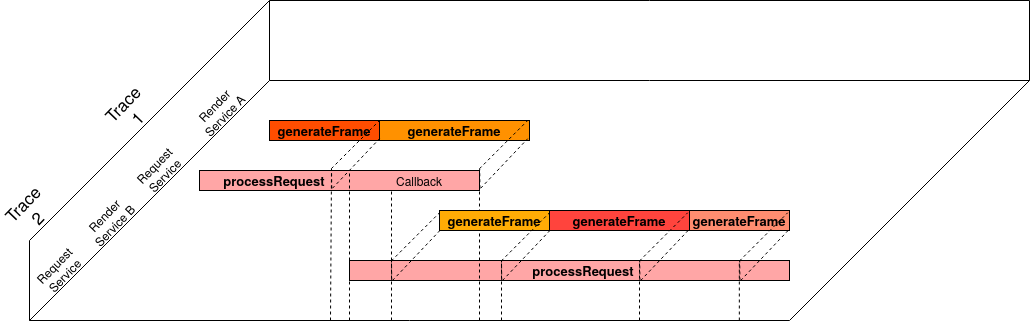

The diagram above was exported from draw.io. Its source (the exported page's mxGraphModel, read from the mxfile embedded in the PNG):
<mxGraphModel dx="672" dy="431" grid="1" gridSize="10" guides="1" tooltips="1" connect="1" arrows="1" fold="1" page="1" pageScale="1" pageWidth="850" pageHeight="1100" math="0" shadow="0">
  <root>
    <mxCell id="0" />
    <mxCell id="1" parent="0" />
    <mxCell id="iSiaBeWiGMkGrqTu0pON-1" value="&lt;b style=&quot;font-size: 13px;&quot;&gt;processRequest&lt;/b&gt;" style="rounded=0;whiteSpace=wrap;html=1;fillColor=#FFA6A6;fontSize=13;spacingRight=130;" vertex="1" parent="1">
      <mxGeometry x="370" y="290" width="280" height="20" as="geometry" />
    </mxCell>
    <mxCell id="iSiaBeWiGMkGrqTu0pON-2" value="" style="endArrow=none;html=1;" edge="1" parent="1">
      <mxGeometry width="50" height="50" relative="1" as="geometry">
        <mxPoint x="200" y="440" as="sourcePoint" />
        <mxPoint x="440" y="200" as="targetPoint" />
      </mxGeometry>
    </mxCell>
    <mxCell id="iSiaBeWiGMkGrqTu0pON-3" value="" style="endArrow=none;html=1;" edge="1" parent="1">
      <mxGeometry width="50" height="50" relative="1" as="geometry">
        <mxPoint x="200" y="440" as="sourcePoint" />
        <mxPoint x="200" y="360" as="targetPoint" />
      </mxGeometry>
    </mxCell>
    <mxCell id="iSiaBeWiGMkGrqTu0pON-4" value="" style="endArrow=none;html=1;" edge="1" parent="1">
      <mxGeometry width="50" height="50" relative="1" as="geometry">
        <mxPoint x="200" y="440" as="sourcePoint" />
        <mxPoint x="960" y="440" as="targetPoint" />
      </mxGeometry>
    </mxCell>
    <mxCell id="iSiaBeWiGMkGrqTu0pON-5" value="" style="endArrow=none;html=1;" edge="1" parent="1">
      <mxGeometry width="50" height="50" relative="1" as="geometry">
        <mxPoint x="1200" y="200" as="sourcePoint" />
        <mxPoint x="440" y="200" as="targetPoint" />
      </mxGeometry>
    </mxCell>
    <mxCell id="iSiaBeWiGMkGrqTu0pON-6" value="" style="endArrow=none;html=1;" edge="1" parent="1">
      <mxGeometry width="50" height="50" relative="1" as="geometry">
        <mxPoint x="960" y="440" as="sourcePoint" />
        <mxPoint x="1200" y="200" as="targetPoint" />
      </mxGeometry>
    </mxCell>
    <mxCell id="iSiaBeWiGMkGrqTu0pON-7" value="" style="endArrow=none;html=1;" edge="1" parent="1">
      <mxGeometry width="50" height="50" relative="1" as="geometry">
        <mxPoint x="440" y="200" as="sourcePoint" />
        <mxPoint x="440" y="120" as="targetPoint" />
      </mxGeometry>
    </mxCell>
    <mxCell id="iSiaBeWiGMkGrqTu0pON-8" value="" style="endArrow=none;html=1;" edge="1" parent="1">
      <mxGeometry width="50" height="50" relative="1" as="geometry">
        <mxPoint x="200" y="360" as="sourcePoint" />
        <mxPoint x="440" y="120" as="targetPoint" />
      </mxGeometry>
    </mxCell>
    <mxCell id="iSiaBeWiGMkGrqTu0pON-9" value="" style="endArrow=none;html=1;" edge="1" parent="1">
      <mxGeometry width="50" height="50" relative="1" as="geometry">
        <mxPoint x="1200" y="120" as="sourcePoint" />
        <mxPoint x="440" y="120" as="targetPoint" />
      </mxGeometry>
    </mxCell>
    <mxCell id="iSiaBeWiGMkGrqTu0pON-10" value="" style="endArrow=none;html=1;" edge="1" parent="1">
      <mxGeometry width="50" height="50" relative="1" as="geometry">
        <mxPoint x="1200" y="200" as="sourcePoint" />
        <mxPoint x="1200" y="120" as="targetPoint" />
      </mxGeometry>
    </mxCell>
    <mxCell id="iSiaBeWiGMkGrqTu0pON-11" value="Trace 2" style="text;html=1;strokeColor=none;fillColor=none;align=center;verticalAlign=middle;whiteSpace=wrap;rounded=0;rotation=314;fontSize=17;" vertex="1" parent="1">
      <mxGeometry x="180" y="320" width="40" height="20" as="geometry" />
    </mxCell>
    <mxCell id="iSiaBeWiGMkGrqTu0pON-12" value="Trace 1" style="text;html=1;strokeColor=none;fillColor=none;align=center;verticalAlign=middle;whiteSpace=wrap;rounded=0;rotation=314;fontSize=17;" vertex="1" parent="1">
      <mxGeometry x="280" y="220" width="40" height="20" as="geometry" />
    </mxCell>
    <mxCell id="iSiaBeWiGMkGrqTu0pON-29" value="&lt;b style=&quot;font-size: 13px;&quot;&gt;generateFrame&lt;/b&gt;" style="rounded=0;whiteSpace=wrap;html=1;fillColor=#FF4D00;fontSize=13;" vertex="1" parent="1">
      <mxGeometry x="440" y="240" width="110" height="20" as="geometry" />
    </mxCell>
    <mxCell id="iSiaBeWiGMkGrqTu0pON-66" value="&lt;b style=&quot;font-size: 13px;&quot;&gt;generateFrame&lt;/b&gt;" style="rounded=0;whiteSpace=wrap;html=1;fillColor=#FF9100;fontSize=13;" vertex="1" parent="1">
      <mxGeometry x="550" y="240" width="150" height="20" as="geometry" />
    </mxCell>
    <mxCell id="iSiaBeWiGMkGrqTu0pON-67" value="&lt;b style=&quot;font-size: 13px;&quot;&gt;processRequest&lt;/b&gt;" style="rounded=0;whiteSpace=wrap;html=1;fillColor=#FFA6A6;fontSize=13;spacingRight=-28;" vertex="1" parent="1">
      <mxGeometry x="520" y="380" width="440" height="20" as="geometry" />
    </mxCell>
    <mxCell id="iSiaBeWiGMkGrqTu0pON-69" value="&lt;b style=&quot;font-size: 13px;&quot;&gt;generateFrame&lt;/b&gt;" style="rounded=0;whiteSpace=wrap;html=1;fillColor=#FF443D;fontSize=13;" vertex="1" parent="1">
      <mxGeometry x="720" y="330" width="140" height="20" as="geometry" />
    </mxCell>
    <mxCell id="iSiaBeWiGMkGrqTu0pON-74" value="" style="endArrow=none;dashed=1;html=1;" edge="1" parent="1">
      <mxGeometry width="50" height="50" relative="1" as="geometry">
        <mxPoint x="650" y="440" as="sourcePoint" />
        <mxPoint x="650" y="290" as="targetPoint" />
      </mxGeometry>
    </mxCell>
    <mxCell id="iSiaBeWiGMkGrqTu0pON-83" value="&lt;b style=&quot;font-size: 13px;&quot;&gt;generateFrame&lt;/b&gt;" style="rounded=0;whiteSpace=wrap;html=1;fillColor=#FF8D70;fontSize=13;" vertex="1" parent="1">
      <mxGeometry x="860" y="330" width="100" height="20" as="geometry" />
    </mxCell>
    <mxCell id="iSiaBeWiGMkGrqTu0pON-89" value="Request Service" style="text;html=1;strokeColor=none;fillColor=none;align=center;verticalAlign=middle;whiteSpace=wrap;rounded=0;rotation=314;fontSize=12;" vertex="1" parent="1">
      <mxGeometry x="310" y="280" width="40" height="20" as="geometry" />
    </mxCell>
    <mxCell id="iSiaBeWiGMkGrqTu0pON-90" value="Request Service" style="text;html=1;strokeColor=none;fillColor=none;align=center;verticalAlign=middle;whiteSpace=wrap;rounded=0;rotation=314;fontSize=12;" vertex="1" parent="1">
      <mxGeometry x="210" y="380" width="40" height="20" as="geometry" />
    </mxCell>
    <mxCell id="iSiaBeWiGMkGrqTu0pON-92" value="Callback" style="text;html=1;strokeColor=none;fillColor=none;align=center;verticalAlign=middle;whiteSpace=wrap;rounded=0;fontSize=12;" vertex="1" parent="1">
      <mxGeometry x="570" y="290" width="40" height="20" as="geometry" />
    </mxCell>
    <mxCell id="iSiaBeWiGMkGrqTu0pON-95" value="" style="endArrow=none;dashed=1;html=1;" edge="1" parent="1">
      <mxGeometry width="50" height="50" relative="1" as="geometry">
        <mxPoint x="520" y="439.9999999999999" as="sourcePoint" />
        <mxPoint x="520" y="290" as="targetPoint" />
      </mxGeometry>
    </mxCell>
    <mxCell id="iSiaBeWiGMkGrqTu0pON-68" value="&lt;b style=&quot;font-size: 13px;&quot;&gt;generateFrame&lt;/b&gt;" style="rounded=0;whiteSpace=wrap;html=1;fillColor=#FFAC05;fontSize=13;" vertex="1" parent="1">
      <mxGeometry x="610" y="330" width="110" height="20" as="geometry" />
    </mxCell>
    <mxCell id="iSiaBeWiGMkGrqTu0pON-98" value="Render Service A" style="text;html=1;strokeColor=none;fillColor=none;align=center;verticalAlign=middle;whiteSpace=wrap;rounded=0;rotation=314;fontSize=12;" vertex="1" parent="1">
      <mxGeometry x="360" y="220" width="60" height="20" as="geometry" />
    </mxCell>
    <mxCell id="iSiaBeWiGMkGrqTu0pON-99" value="Render Service B" style="text;html=1;strokeColor=none;fillColor=none;align=center;verticalAlign=middle;whiteSpace=wrap;rounded=0;rotation=314;fontSize=12;" vertex="1" parent="1">
      <mxGeometry x="250" y="330" width="60" height="20" as="geometry" />
    </mxCell>
    <mxCell id="iSiaBeWiGMkGrqTu0pON-111" value="" style="endArrow=none;dashed=1;html=1;exitX=0.952;exitY=0.978;exitDx=0;exitDy=0;exitPerimeter=0;" edge="1" parent="1">
      <mxGeometry width="50" height="50" relative="1" as="geometry">
        <mxPoint x="810.4300000000001" y="399.99999999999994" as="sourcePoint" />
        <mxPoint x="810.19" y="380.44" as="targetPoint" />
      </mxGeometry>
    </mxCell>
    <mxCell id="iSiaBeWiGMkGrqTu0pON-112" value="" style="endArrow=none;dashed=1;html=1;exitX=0.954;exitY=0.978;exitDx=0;exitDy=0;exitPerimeter=0;" edge="1" parent="1">
      <mxGeometry width="50" height="50" relative="1" as="geometry">
        <mxPoint x="811.1699999999998" y="399.99999999999994" as="sourcePoint" />
        <mxPoint x="858.1900000000003" y="350.4399999999999" as="targetPoint" />
      </mxGeometry>
    </mxCell>
    <mxCell id="iSiaBeWiGMkGrqTu0pON-113" value="" style="endArrow=none;dashed=1;html=1;exitX=0.113;exitY=-0.091;exitDx=0;exitDy=0;exitPerimeter=0;" edge="1" parent="1">
      <mxGeometry width="50" height="50" relative="1" as="geometry">
        <mxPoint x="810" y="380.44" as="sourcePoint" />
        <mxPoint x="858.1900000000003" y="332.2599999999999" as="targetPoint" />
      </mxGeometry>
    </mxCell>
    <mxCell id="iSiaBeWiGMkGrqTu0pON-114" value="" style="endArrow=none;dashed=1;html=1;exitX=0.952;exitY=0.978;exitDx=0;exitDy=0;exitPerimeter=0;" edge="1" parent="1">
      <mxGeometry width="50" height="50" relative="1" as="geometry">
        <mxPoint x="672.24" y="399.99999999999994" as="sourcePoint" />
        <mxPoint x="672" y="380.44" as="targetPoint" />
      </mxGeometry>
    </mxCell>
    <mxCell id="iSiaBeWiGMkGrqTu0pON-115" value="" style="endArrow=none;dashed=1;html=1;exitX=0.954;exitY=0.978;exitDx=0;exitDy=0;exitPerimeter=0;" edge="1" parent="1">
      <mxGeometry width="50" height="50" relative="1" as="geometry">
        <mxPoint x="672.9799999999998" y="399.99999999999994" as="sourcePoint" />
        <mxPoint x="720.0000000000002" y="350.4399999999999" as="targetPoint" />
      </mxGeometry>
    </mxCell>
    <mxCell id="iSiaBeWiGMkGrqTu0pON-116" value="" style="endArrow=none;dashed=1;html=1;exitX=0.113;exitY=-0.091;exitDx=0;exitDy=0;exitPerimeter=0;" edge="1" parent="1">
      <mxGeometry width="50" height="50" relative="1" as="geometry">
        <mxPoint x="671.81" y="380.44" as="sourcePoint" />
        <mxPoint x="720.0000000000002" y="332.2599999999999" as="targetPoint" />
      </mxGeometry>
    </mxCell>
    <mxCell id="iSiaBeWiGMkGrqTu0pON-117" value="" style="endArrow=none;dashed=1;html=1;exitX=0.952;exitY=0.978;exitDx=0;exitDy=0;exitPerimeter=0;" edge="1" parent="1">
      <mxGeometry width="50" height="50" relative="1" as="geometry">
        <mxPoint x="562.24" y="400" as="sourcePoint" />
        <mxPoint x="562" y="380.44000000000005" as="targetPoint" />
      </mxGeometry>
    </mxCell>
    <mxCell id="iSiaBeWiGMkGrqTu0pON-118" value="" style="endArrow=none;dashed=1;html=1;exitX=0.954;exitY=0.978;exitDx=0;exitDy=0;exitPerimeter=0;" edge="1" parent="1">
      <mxGeometry width="50" height="50" relative="1" as="geometry">
        <mxPoint x="562.9799999999998" y="400" as="sourcePoint" />
        <mxPoint x="610.0000000000002" y="350.4399999999999" as="targetPoint" />
      </mxGeometry>
    </mxCell>
    <mxCell id="iSiaBeWiGMkGrqTu0pON-119" value="" style="endArrow=none;dashed=1;html=1;exitX=0.113;exitY=-0.091;exitDx=0;exitDy=0;exitPerimeter=0;" edge="1" parent="1">
      <mxGeometry width="50" height="50" relative="1" as="geometry">
        <mxPoint x="561.81" y="380.44000000000005" as="sourcePoint" />
        <mxPoint x="610.0000000000002" y="332.2599999999999" as="targetPoint" />
      </mxGeometry>
    </mxCell>
    <mxCell id="iSiaBeWiGMkGrqTu0pON-120" value="" style="endArrow=none;dashed=1;html=1;exitX=0.952;exitY=0.978;exitDx=0;exitDy=0;exitPerimeter=0;" edge="1" parent="1">
      <mxGeometry width="50" height="50" relative="1" as="geometry">
        <mxPoint x="910.4300000000001" y="400" as="sourcePoint" />
        <mxPoint x="910.19" y="380.44000000000005" as="targetPoint" />
      </mxGeometry>
    </mxCell>
    <mxCell id="iSiaBeWiGMkGrqTu0pON-121" value="" style="endArrow=none;dashed=1;html=1;exitX=0.954;exitY=0.978;exitDx=0;exitDy=0;exitPerimeter=0;" edge="1" parent="1">
      <mxGeometry width="50" height="50" relative="1" as="geometry">
        <mxPoint x="911.1699999999998" y="400" as="sourcePoint" />
        <mxPoint x="958.1900000000003" y="350.4399999999998" as="targetPoint" />
      </mxGeometry>
    </mxCell>
    <mxCell id="iSiaBeWiGMkGrqTu0pON-122" value="" style="endArrow=none;dashed=1;html=1;exitX=0.113;exitY=-0.091;exitDx=0;exitDy=0;exitPerimeter=0;" edge="1" parent="1">
      <mxGeometry width="50" height="50" relative="1" as="geometry">
        <mxPoint x="910" y="380.44000000000005" as="sourcePoint" />
        <mxPoint x="958.1900000000003" y="332.2599999999999" as="targetPoint" />
      </mxGeometry>
    </mxCell>
    <mxCell id="iSiaBeWiGMkGrqTu0pON-125" value="" style="endArrow=none;dashed=1;html=1;exitX=0.952;exitY=0.978;exitDx=0;exitDy=0;exitPerimeter=0;" edge="1" parent="1">
      <mxGeometry width="50" height="50" relative="1" as="geometry">
        <mxPoint x="650.4300000000001" y="307.74" as="sourcePoint" />
        <mxPoint x="650.19" y="288.18000000000006" as="targetPoint" />
      </mxGeometry>
    </mxCell>
    <mxCell id="iSiaBeWiGMkGrqTu0pON-126" value="" style="endArrow=none;dashed=1;html=1;exitX=0.954;exitY=0.978;exitDx=0;exitDy=0;exitPerimeter=0;" edge="1" parent="1">
      <mxGeometry width="50" height="50" relative="1" as="geometry">
        <mxPoint x="651.1699999999998" y="307.74" as="sourcePoint" />
        <mxPoint x="698.1900000000003" y="258.17999999999984" as="targetPoint" />
      </mxGeometry>
    </mxCell>
    <mxCell id="iSiaBeWiGMkGrqTu0pON-127" value="" style="endArrow=none;dashed=1;html=1;exitX=0.113;exitY=-0.091;exitDx=0;exitDy=0;exitPerimeter=0;" edge="1" parent="1">
      <mxGeometry width="50" height="50" relative="1" as="geometry">
        <mxPoint x="650" y="288.18000000000006" as="sourcePoint" />
        <mxPoint x="698.1900000000003" y="239.9999999999999" as="targetPoint" />
      </mxGeometry>
    </mxCell>
    <mxCell id="iSiaBeWiGMkGrqTu0pON-128" value="" style="endArrow=none;dashed=1;html=1;exitX=0.952;exitY=0.978;exitDx=0;exitDy=0;exitPerimeter=0;" edge="1" parent="1">
      <mxGeometry width="50" height="50" relative="1" as="geometry">
        <mxPoint x="502.24000000000007" y="307.74" as="sourcePoint" />
        <mxPoint x="502.00000000000006" y="288.18000000000006" as="targetPoint" />
      </mxGeometry>
    </mxCell>
    <mxCell id="iSiaBeWiGMkGrqTu0pON-129" value="" style="endArrow=none;dashed=1;html=1;exitX=0.954;exitY=0.978;exitDx=0;exitDy=0;exitPerimeter=0;" edge="1" parent="1">
      <mxGeometry width="50" height="50" relative="1" as="geometry">
        <mxPoint x="502.97999999999985" y="307.74" as="sourcePoint" />
        <mxPoint x="550.0000000000002" y="258.17999999999984" as="targetPoint" />
      </mxGeometry>
    </mxCell>
    <mxCell id="iSiaBeWiGMkGrqTu0pON-130" value="" style="endArrow=none;dashed=1;html=1;exitX=0.113;exitY=-0.091;exitDx=0;exitDy=0;exitPerimeter=0;" edge="1" parent="1">
      <mxGeometry width="50" height="50" relative="1" as="geometry">
        <mxPoint x="501.81" y="288.18000000000006" as="sourcePoint" />
        <mxPoint x="550.0000000000002" y="239.9999999999999" as="targetPoint" />
      </mxGeometry>
    </mxCell>
    <mxCell id="iSiaBeWiGMkGrqTu0pON-132" value="" style="endArrow=none;dashed=1;html=1;" edge="1" parent="1">
      <mxGeometry width="50" height="50" relative="1" as="geometry">
        <mxPoint x="562" y="440" as="sourcePoint" />
        <mxPoint x="562" y="310" as="targetPoint" />
      </mxGeometry>
    </mxCell>
    <mxCell id="iSiaBeWiGMkGrqTu0pON-133" value="" style="endArrow=none;dashed=1;html=1;" edge="1" parent="1">
      <mxGeometry width="50" height="50" relative="1" as="geometry">
        <mxPoint x="672" y="440" as="sourcePoint" />
        <mxPoint x="672" y="380" as="targetPoint" />
      </mxGeometry>
    </mxCell>
    <mxCell id="iSiaBeWiGMkGrqTu0pON-134" value="" style="endArrow=none;dashed=1;html=1;" edge="1" parent="1">
      <mxGeometry width="50" height="50" relative="1" as="geometry">
        <mxPoint x="810" y="440" as="sourcePoint" />
        <mxPoint x="810" y="380" as="targetPoint" />
      </mxGeometry>
    </mxCell>
    <mxCell id="iSiaBeWiGMkGrqTu0pON-135" value="" style="endArrow=none;dashed=1;html=1;" edge="1" parent="1">
      <mxGeometry width="50" height="50" relative="1" as="geometry">
        <mxPoint x="909.83" y="440" as="sourcePoint" />
        <mxPoint x="909.83" y="380" as="targetPoint" />
      </mxGeometry>
    </mxCell>
    <mxCell id="iSiaBeWiGMkGrqTu0pON-136" value="" style="endArrow=none;dashed=1;html=1;" edge="1" parent="1">
      <mxGeometry width="50" height="50" relative="1" as="geometry">
        <mxPoint x="501" y="439.9999999999999" as="sourcePoint" />
        <mxPoint x="502" y="290" as="targetPoint" />
      </mxGeometry>
    </mxCell>
  </root>
</mxGraphModel>